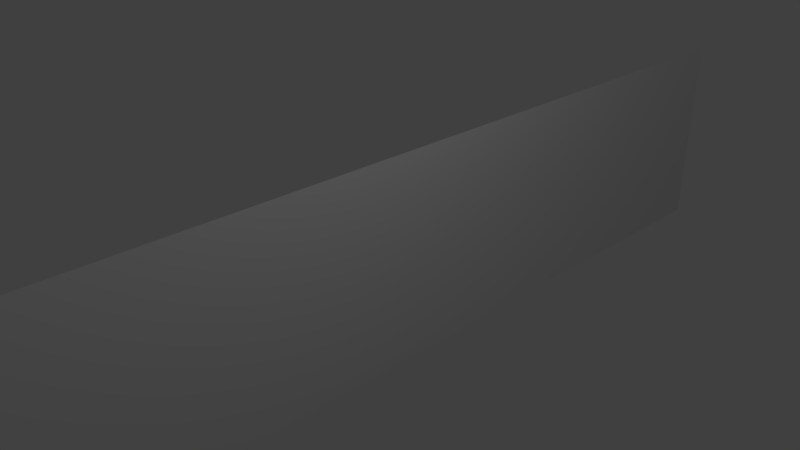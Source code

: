 # Source: backBackWall.blend  (saved by Blender 2.79.0; exported with 4.5.12 LTS)
import bpy
from mathutils import Matrix  # noqa: F401  (used for matrix-valued properties, if any)

bpy.ops.wm.read_factory_settings(use_empty=True)
scene = bpy.context.scene
scene.name = 'Scene'

# ---- collections
col_collection_1 = bpy.data.collections.new('Collection 1'); scene.collection.children.link(col_collection_1)

# ---- world
world_world = bpy.data.worlds.new('World'); scene.world = world_world
world_world.color = (0.05088, 0.05088, 0.05088)
world_world.use_sun_shadow = False
world_world.sun_shadow_jitter_overblur = 0.0
world_world.cycles.sampling_method = 'MANUAL'

# ---- cameras
cam_camera = bpy.data.cameras.new('Camera')
cam_camera.clip_end = 100.0
cam_camera.lens = 35.0
cam_camera.sensor_width = 32.0
cam_camera.sensor_height = 18.0
cam_camera.ortho_scale = 7.314
cam_camera.dof.focus_distance = 0.0
cam_camera.dof.aperture_fstop = 128.0

# ---- lights
light_lamp = bpy.data.lights.new('Lamp', 'POINT')
light_lamp.transmission_factor = 0.0
light_lamp.cutoff_distance = 30.0
light_lamp.energy = 100.0
light_lamp.shadow_buffer_clip_start = 1.001
light_lamp.shadow_soft_size = 0.1
light_lamp.shadow_maximum_resolution = 0.006
light_lamp.use_absolute_resolution = True

# ---- meshes
me_plane = bpy.data.meshes.new('Plane')
me_plane.from_pydata([(0.4899, -6.984, 1.49), (0.4899, -6.984, -1.49), (0.4899, 7.002, 1.49), (0.4899, 7.002, -1.49)], [], [(0, 1, 3, 2)])
_uv = me_plane.uv_layers.new(name='UVMap')
_uv.uv.foreach_set('vector', [4.615e-05, 0.9961, 4.615e-05, 4.639e-05, 1.0, 4.615e-05, 0.995, 0.9961])
me_plane.use_remesh_preserve_volume = False
me_plane.use_remesh_preserve_attributes = False
me_plane.use_mirror_vertex_groups = False
me_plane.update()

# ---- objects
ob_plane = bpy.data.objects.new('Plane', me_plane)
ob_lamp = bpy.data.objects.new('Lamp', light_lamp)
ob_camera = bpy.data.objects.new('Camera', cam_camera)

# ---- transforms, parenting, visibility, modifiers, constraints
ob_plane.location = (0.0, 0.0, 0.0)
ob_plane.lineart.crease_threshold = 0.0
ob_lamp.location = (3.578, -0.1519, 5.881)
ob_lamp.rotation_euler = (0.6503, 0.05522, 1.866)
ob_lamp.lock_rotations_4d = False
ob_lamp.empty_display_type = 'ARROWS'
ob_lamp.color = (0.0, 0.0, 0.0, 0.0)
ob_lamp.lineart.crease_threshold = 0.0
ob_camera.location = (7.481, -6.508, 5.344)
ob_camera.rotation_euler = (1.109, 0.0, 0.8149)
ob_camera.lock_rotations_4d = False
ob_camera.empty_display_type = 'ARROWS'
ob_camera.color = (0.0, 0.0, 0.0, 0.0)
ob_camera.display_type = 'WIRE'
ob_camera.lineart.crease_threshold = 0.0

# ---- collection membership
col_collection_1.objects.link(ob_plane)
col_collection_1.objects.link(ob_lamp)
col_collection_1.objects.link(ob_camera)

# ---- scene / render settings (as saved in the file)
scene.camera = ob_camera
scene.frame_start = 1; scene.frame_end = 250; scene.frame_set(1)
scene.render.engine = 'BLENDER_EEVEE_NEXT'
scene.render.resolution_percentage = 50
scene.render.dither_intensity = 0.0
scene.cycles.use_denoising = False
scene.cycles.samples = 128
scene.cycles.sampling_pattern = 'TABULATED_SOBOL'
scene.cycles.use_adaptive_sampling = False
scene.cycles.use_light_tree = False
scene.cycles.blur_glossy = 0.0
scene.cycles.sample_clamp_indirect = 0.0
scene.view_settings.view_transform = 'Standard'
bpy.context.view_layer.update()
